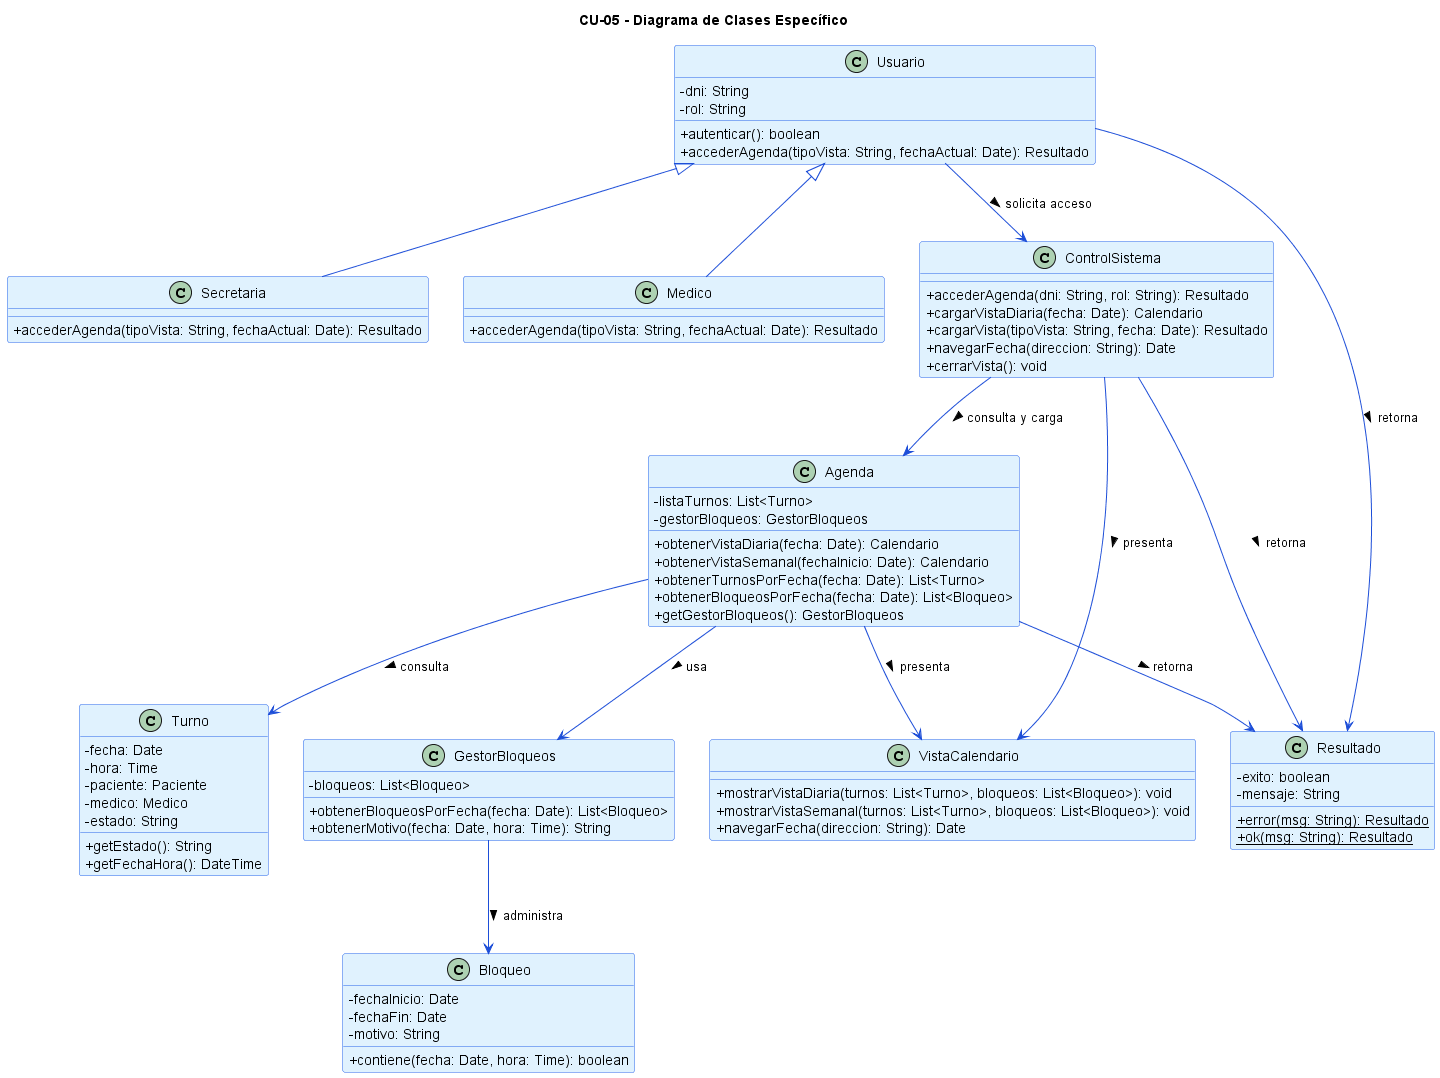

The diagram above was rendered by PlantUML. Its source (embedded in the PNG):
@startuml CU05-Clases-Visualizar-Agenda
skinparam classAttributeIconSize 0
skinparam class {
    BackgroundColor #E0F2FE
    BorderColor #2563EB
    ArrowColor #1D4ED8
}

title CU-05 - Diagrama de Clases Específico

class Usuario {
    - dni: String
    - rol: String
    + autenticar(): boolean
    + accederAgenda(tipoVista: String, fechaActual: Date): Resultado
}

class Secretaria {
    + accederAgenda(tipoVista: String, fechaActual: Date): Resultado
}

class Medico {
    + accederAgenda(tipoVista: String, fechaActual: Date): Resultado
}

class Agenda {
    - listaTurnos: List<Turno>
    - gestorBloqueos: GestorBloqueos
    + obtenerVistaDiaria(fecha: Date): Calendario
    + obtenerVistaSemanal(fechaInicio: Date): Calendario
    + obtenerTurnosPorFecha(fecha: Date): List<Turno>
    + obtenerBloqueosPorFecha(fecha: Date): List<Bloqueo>
    + getGestorBloqueos(): GestorBloqueos
}

class VistaCalendario {
    + mostrarVistaDiaria(turnos: List<Turno>, bloqueos: List<Bloqueo>): void
    + mostrarVistaSemanal(turnos: List<Turno>, bloqueos: List<Bloqueo>): void
    + navegarFecha(direccion: String): Date
}

class Turno {
    - fecha: Date
    - hora: Time
    - paciente: Paciente
    - medico: Medico
    - estado: String
    + getEstado(): String
    + getFechaHora(): DateTime
}

class GestorBloqueos {
    - bloqueos: List<Bloqueo>
    + obtenerBloqueosPorFecha(fecha: Date): List<Bloqueo>
    + obtenerMotivo(fecha: Date, hora: Time): String
}

class Bloqueo {
    - fechaInicio: Date
    - fechaFin: Date
    - motivo: String
    + contiene(fecha: Date, hora: Time): boolean
}

class ControlSistema {
    + accederAgenda(dni: String, rol: String): Resultado
    + cargarVistaDiaria(fecha: Date): Calendario
    + cargarVista(tipoVista: String, fecha: Date): Resultado
    + navegarFecha(direccion: String): Date
    + cerrarVista(): void
}

Usuario <|-- Secretaria
Usuario <|-- Medico
Usuario --> ControlSistema : solicita acceso >
ControlSistema --> Agenda : consulta y carga >
ControlSistema --> VistaCalendario : presenta >
Agenda --> Turno : consulta >
Agenda --> GestorBloqueos : usa >
Agenda --> VistaCalendario : presenta >
GestorBloqueos --> Bloqueo : administra >

class Resultado {
    - exito: boolean
    - mensaje: String
    + {static} error(msg: String): Resultado
    + {static} ok(msg: String): Resultado
}

Usuario --> Resultado : retorna >
ControlSistema --> Resultado : retorna >
Agenda --> Resultado : retorna >
@enduml